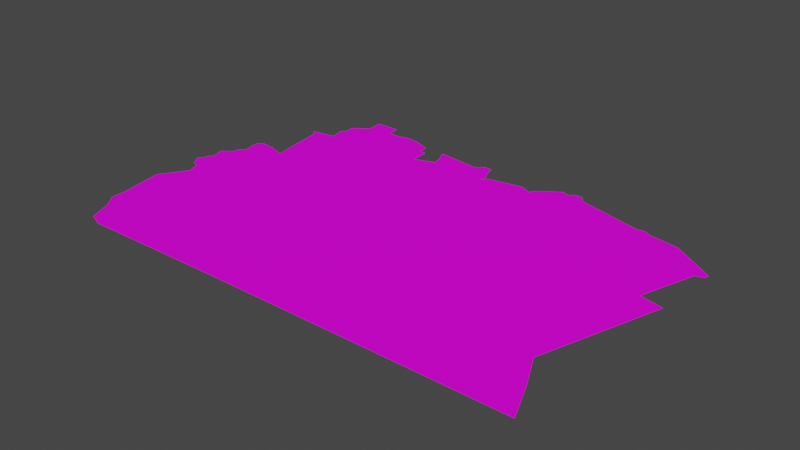 # Source: City_cecina_bg.blend  (saved by Blender 3.1.7; exported with 4.5.12 LTS)
import bpy
from mathutils import Matrix  # noqa: F401  (used for matrix-valued properties, if any)

bpy.ops.wm.read_factory_settings(use_empty=True)
scene = bpy.context.scene
scene.name = 'Scene'

# ---- collections
col_collection = bpy.data.collections.new('Collection'); scene.collection.children.link(col_collection)

# ---- images (referenced by path relative to the original .blend; pixels are not part of the script)
import os
ASSET_DIR = os.environ.get("B2B_ASSET_DIR", "")  # directory of the original .blend (textures are referenced by path, not embedded)
HERE = os.path.dirname(os.path.abspath(__file__))  # packed textures are extracted next to this script under _unpacked/

def load_image(name, relpath, width, height, colorspace="sRGB"):
    """Load a texture the original file referenced (path relative to the .blend, or extracted next to this script)."""
    p = next((c for c in (os.path.join(HERE, relpath), os.path.join(ASSET_DIR, relpath)) if relpath and os.path.exists(c)), "")
    if p:
        img = bpy.data.images.load(p, check_existing=True)
        img.name = name
    else:  # same state as the original file: an image datablock whose file is absent (Cycles renders it pink)
        img = bpy.data.images.new(name, width, height)
        img.source = "FILE"
        img.filepath = "//" + (relpath or name)
    img.colorspace_settings.name = colorspace
    return img
img_city_cecina1_png = load_image('City_Cecina1.png', 'textures/City_Cecina1.png', 1024, 1024, 'sRGB')

# ---- materials (node trees are filled in below, after node groups)
mat_material = bpy.data.materials.new('Material')
mat_material.alpha_threshold = 0.1635
mat_material.use_transparent_shadow = False
mat_material.line_color = (0.0, 0.0, 0.0, 1.0)

# ---- material node trees
mat_material.use_nodes = True; mat_material.node_tree.nodes.clear()
_N = mat_material.node_tree.nodes; _L = mat_material.node_tree.links
n0 = _N.new('ShaderNodeOutputMaterial'); n0.name = 'Material Output'; n0.location = (300, 300)
n1 = _N.new('ShaderNodeBsdfPrincipled'); n1.name = 'Principled BSDF'; n1.location = (10, 300)
n1.distribution = 'GGX'
n1.subsurface_method = 'RANDOM_WALK_SKIN'
n1.inputs[2].default_value = 1.0
n1.inputs[3].default_value = 1.45
n1.inputs[13].default_value = 0.1
n1.inputs[27].default_value = (0.0, 0.0, 0.0, 1.0)
n1.inputs[28].default_value = 1.0
n2 = _N.new('ShaderNodeTexImage'); n2.name = 'Image Texture'; n2.location = (-331, 3)
n2.image = img_city_cecina1_png
_L.new(n1.outputs[0], n0.inputs[0])
_L.new(n2.outputs[0], n1.inputs[0])
_L.new(n2.outputs[1], n1.inputs[4])
n0.is_active_output = True

# ---- world
world_world = bpy.data.worlds.new('World'); scene.world = world_world
world_world.use_nodes = True; world_world.node_tree.nodes.clear()
_N = world_world.node_tree.nodes; _L = world_world.node_tree.links
n0 = _N.new('ShaderNodeOutputWorld'); n0.name = 'World Output'; n0.location = (300, 300)
n1 = _N.new('ShaderNodeBackground'); n1.name = 'Background'; n1.location = (10, 300)
n1.inputs[0].default_value = (0.05088, 0.05088, 0.05088, 1.0)
_L.new(n1.outputs[0], n0.inputs[0])
n0.is_active_output = True
world_world.color = (0.05088, 0.05088, 0.05088)
world_world.use_sun_shadow = False
world_world.sun_shadow_jitter_overblur = 0.0

# ---- meshes
me_cube = bpy.data.meshes.new('Cube')
me_cube.from_pydata([(-0.5622, 1.0, 1.0), (-0.8084, 0.6535, 1.0), (-0.788, 0.6204, 1.0), (-0.7691, 0.4195, 1.0), (-0.7519, 0.2801, 1.0), (-0.8178, 0.3132, 1.0), (-0.8727, 0.325, 1.0), (-0.8932, 0.3037, 1.0), (-0.8932, 0.2517, 1.0), (-0.8837, 0.2139, 1.0), (-0.8837, 0.1855, 1.0), (-0.9041, 0.169, 1.0), (-0.9089, 0.1288, 1.0), (-0.9481, 0.08627, 1.0), (-0.934, 0.01064, 1.0), (-0.9497, -0.01536, 1.0), (-0.9512, -0.04373, 1.0), (-0.9685, -0.06972, 1.0), (-0.9402, -0.1288, 1.0), (-0.9167, -0.1406, 1.0), (-0.8994, -0.2139, 1.0), (-0.9669, -0.3699, 1.0), (-0.9355, -0.6323, 1.0), (-0.9355, -0.7126, 1.0), (-0.8979, -0.7812, 1.0), (-0.8602, -0.9159, 1.0), (-0.8037, -0.949, 1.0), (-0.2512, -0.9395, 1.0), (0.9041, -0.9371, 1.0), (0.8461, -0.7244, 1.0), (0.788, -0.5448, 1.0), (0.9371, 0.1524, 1.0), (0.8492, 0.1832, 1.0), (0.9198, 0.507, 1.0), (0.9497, 0.5212, 1.0), (0.9559, 0.5472, 1.0), (0.7943, 0.7102, 1.0), (0.6812, 0.741, 1.0), (0.6561, 0.7622, 1.0), (0.6263, 0.7552, 1.0), (0.3689, 0.8615, 1.0), (0.3563, 0.9017, 1.0), (0.3218, 0.8993, 1.0), (0.3061, 0.8733, 1.0), (0.281, 0.8922, 1.0), (0.1946, 0.8024, 1.0), (0.1852, 0.7741, 1.0), (0.1994, 0.7622, 1.0), (0.1381, 0.8048, 1.0), (0.004709, 0.7693, 1.0), (-0.01727, 0.7315, 1.0), (-0.007848, 0.7741, 1.0), (-0.02512, 0.8213, 1.0), (-0.03296, 0.8804, 1.0), (-0.06122, 0.8875, 1.0), (-0.08162, 0.8733, 1.0), (-0.08005, 0.8544, 1.0), (-0.1005, 0.8497, 1.0), (-0.2653, 0.8852, 1.0), (-0.2574, 0.845, 1.0), (-0.248, 0.8261, 1.0), (-0.2386, 0.7599, 1.0), (-0.3202, 0.7173, 1.0), (-0.3218, 0.8261, 1.0), (-0.3486, 0.8328, 1.0), (-0.3532, 0.8904, 1.0), (-0.415, 0.9252, 1.0), (-0.465, 0.9381, 1.0), (-0.5103, 0.9235, 1.0), (-0.5567, 0.9252, 1.0), (-0.6526, 0.907, 1.0), (-0.7135, 0.8393, 1.0), (-0.7077, 0.7889, 1.0), (-0.7258, 0.7542, 1.0), (-0.7121, 0.6744, 1.0), (-0.6593, 1.0, 1.0)], [], [(35, 36, 37, 38, 39, 40, 41, 42, 43, 44, 45, 46, 47, 48, 49, 50, 51, 52, 53, 54, 55, 56, 57, 58, 59, 60, 61, 62, 63, 64, 65, 66, 67, 68, 69, 0, 71, 72, 73, 74, 1, 2, 3, 4, 5, 6, 7, 8, 9, 10, 11, 12, 13, 14, 15, 16, 17, 18, 19, 20, 21, 22, 23, 24, 25, 26, 27, 28, 29, 30, 31, 32, 33, 34), (70, 71, 0), (75, 70, 0)])
_uv = me_cube.uv_layers.new(name='UVMap')
_uv.uv.foreach_set('vector', [0.6305, 0.5566, 0.6507, 0.5362, 0.6648, 0.5324, 0.668, 0.5297, 0.6717, 0.5306, 0.7039, 0.5173, 0.7055, 0.5123, 0.7098, 0.5126, 0.7117, 0.5158, 0.7149, 0.5135, 0.7257, 0.5247, 0.7268, 0.5282, 0.7251, 0.5297, 0.7327, 0.5244, 0.7494, 0.5288, 0.7522, 0.5336, 0.751, 0.5282, 0.7531, 0.5223, 0.7541, 0.5149, 0.7577, 0.5141, 0.7602, 0.5158, 0.76, 0.5182, 0.7626, 0.5188, 0.7832, 0.5144, 0.7822, 0.5194, 0.781, 0.5217, 0.7798, 0.53, 0.79, 0.5353, 0.7902, 0.5217, 0.7936, 0.5209, 0.7941, 0.5137, 0.8019, 0.5093, 0.8081, 0.5077, 0.8138, 0.5096, 0.8196, 0.5093, 0.8203, 0.5, 0.8392, 0.5201, 0.8385, 0.5264, 0.8407, 0.5307, 0.839, 0.5407, 0.851, 0.5433, 0.8485, 0.5474, 0.8461, 0.5726, 0.844, 0.59, 0.8522, 0.5859, 0.8591, 0.5844, 0.8616, 0.587, 0.8616, 0.5935, 0.8605, 0.5983, 0.8605, 0.6018, 0.863, 0.6039, 0.8636, 0.6089, 0.8685, 0.6142, 0.8667, 0.6237, 0.8687, 0.6269, 0.8689, 0.6305, 0.8711, 0.6337, 0.8675, 0.6411, 0.8646, 0.6426, 0.8624, 0.6517, 0.8709, 0.6712, 0.8669, 0.704, 0.8669, 0.7141, 0.8622, 0.7226, 0.8575, 0.7395, 0.8505, 0.7436, 0.7814, 0.7424, 0.637, 0.7421, 0.6442, 0.7156, 0.6515, 0.6931, 0.6329, 0.6059, 0.6438, 0.6021, 0.635, 0.5616, 0.6313, 0.5599, 0.8316, 0.5116, 0.8392, 0.5201, 0.8203, 0.5, 0.8324, 0.5, 0.8316, 0.5116, 0.8203, 0.5])
me_cube.materials.append(mat_material)
me_cube.use_remesh_preserve_volume = False
me_cube.use_remesh_preserve_attributes = False
me_cube.use_mirror_vertex_groups = False
me_cube.update()

# ---- objects
ob_bg = bpy.data.objects.new('BG', me_cube)

# ---- transforms, parenting, visibility, modifiers, constraints
ob_bg.location = (0.0, 0.0, 0.0)
ob_bg.scale = (10.4, 6.909, 0.5)
ob_bg.lock_rotations_4d = False
ob_bg.empty_display_type = 'ARROWS'
ob_bg.lineart.crease_threshold = 0.0

# ---- collection membership
col_collection.objects.link(ob_bg)

# ---- scene / render settings (as saved in the file)
scene.frame_start = 1; scene.frame_end = 250; scene.frame_set(1)
scene.render.engine = 'BLENDER_EEVEE_NEXT'
scene.cycles.sampling_pattern = 'TABULATED_SOBOL'
scene.cycles.use_light_tree = False
scene.view_settings.view_transform = 'Filmic'
bpy.context.view_layer.update()

# ---- added for rendering (the .blend has no active camera and no usable light): camera, sun
cam_auto = bpy.data.cameras.new('AutoCamera')
cam_auto.lens = 50.0
cam_auto.sensor_width = 36.0
cam_auto.clip_end = 1000.0
ob_auto_camera = bpy.data.objects.new('AutoCamera', cam_auto)
scene.collection.objects.link(ob_auto_camera)
ob_auto_camera.location = (22.2593, -26.6133, 18.3597)
ob_auto_camera.rotation_euler = (1.09748, -7.21219e-08, 0.694738)
scene.camera = ob_auto_camera
light_auto_sun = bpy.data.lights.new('AutoSun', 'SUN')
light_auto_sun.energy = 3.0
light_auto_sun.angle = 0.0523599
ob_auto_sun = bpy.data.objects.new('AutoSun', light_auto_sun)
scene.collection.objects.link(ob_auto_sun)
ob_auto_sun.rotation_euler = (0.872665, 0.174533, 0.523599)
bpy.context.view_layer.update()
